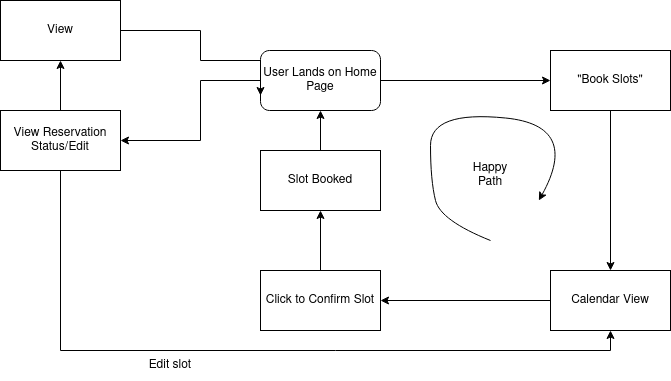

The diagram above was exported from draw.io. Its source (the exported page's mxGraphModel, read from the mxfile embedded in the PNG):
<mxGraphModel dx="1464" dy="559" grid="1" gridSize="10" guides="1" tooltips="1" connect="1" arrows="1" fold="1" page="1" pageScale="1" pageWidth="850" pageHeight="1100" math="0" shadow="0">
  <root>
    <mxCell id="0" />
    <mxCell id="1" parent="0" />
    <mxCell id="UFE8yTohefDemX6kwEsF-3" style="edgeStyle=orthogonalEdgeStyle;rounded=0;orthogonalLoop=1;jettySize=auto;html=1;entryX=0;entryY=0.5;entryDx=0;entryDy=0;" edge="1" parent="1" source="UFE8yTohefDemX6kwEsF-1" target="UFE8yTohefDemX6kwEsF-2">
      <mxGeometry relative="1" as="geometry" />
    </mxCell>
    <mxCell id="UFE8yTohefDemX6kwEsF-13" style="edgeStyle=orthogonalEdgeStyle;rounded=0;orthogonalLoop=1;jettySize=auto;html=1;entryX=1;entryY=0.5;entryDx=0;entryDy=0;" edge="1" parent="1" source="UFE8yTohefDemX6kwEsF-1" target="UFE8yTohefDemX6kwEsF-12">
      <mxGeometry relative="1" as="geometry">
        <Array as="points">
          <mxPoint x="190" y="160" />
          <mxPoint x="190" y="220" />
        </Array>
      </mxGeometry>
    </mxCell>
    <mxCell id="UFE8yTohefDemX6kwEsF-1" value="&lt;div&gt;User Lands on Home Page&lt;/div&gt;" style="rounded=1;whiteSpace=wrap;html=1;" vertex="1" parent="1">
      <mxGeometry x="250" y="130" width="120" height="60" as="geometry" />
    </mxCell>
    <mxCell id="UFE8yTohefDemX6kwEsF-5" style="edgeStyle=orthogonalEdgeStyle;rounded=0;orthogonalLoop=1;jettySize=auto;html=1;" edge="1" parent="1" source="UFE8yTohefDemX6kwEsF-2" target="UFE8yTohefDemX6kwEsF-4">
      <mxGeometry relative="1" as="geometry" />
    </mxCell>
    <mxCell id="UFE8yTohefDemX6kwEsF-2" value="&quot;Book Slots&quot;" style="rounded=0;whiteSpace=wrap;html=1;" vertex="1" parent="1">
      <mxGeometry x="540" y="130" width="120" height="60" as="geometry" />
    </mxCell>
    <mxCell id="UFE8yTohefDemX6kwEsF-7" value="" style="edgeStyle=orthogonalEdgeStyle;rounded=0;orthogonalLoop=1;jettySize=auto;html=1;" edge="1" parent="1" source="UFE8yTohefDemX6kwEsF-4" target="UFE8yTohefDemX6kwEsF-6">
      <mxGeometry relative="1" as="geometry" />
    </mxCell>
    <mxCell id="UFE8yTohefDemX6kwEsF-4" value="&lt;div&gt;Calendar View&lt;/div&gt;" style="rounded=0;whiteSpace=wrap;html=1;" vertex="1" parent="1">
      <mxGeometry x="540" y="350" width="120" height="60" as="geometry" />
    </mxCell>
    <mxCell id="UFE8yTohefDemX6kwEsF-10" style="edgeStyle=orthogonalEdgeStyle;rounded=0;orthogonalLoop=1;jettySize=auto;html=1;entryX=0.5;entryY=1;entryDx=0;entryDy=0;" edge="1" parent="1" source="UFE8yTohefDemX6kwEsF-6" target="UFE8yTohefDemX6kwEsF-9">
      <mxGeometry relative="1" as="geometry" />
    </mxCell>
    <mxCell id="UFE8yTohefDemX6kwEsF-6" value="&lt;div&gt;Click to Confirm Slot&lt;/div&gt;" style="rounded=0;whiteSpace=wrap;html=1;" vertex="1" parent="1">
      <mxGeometry x="250" y="350" width="120" height="60" as="geometry" />
    </mxCell>
    <mxCell id="UFE8yTohefDemX6kwEsF-11" style="edgeStyle=orthogonalEdgeStyle;rounded=0;orthogonalLoop=1;jettySize=auto;html=1;" edge="1" parent="1" source="UFE8yTohefDemX6kwEsF-9" target="UFE8yTohefDemX6kwEsF-1">
      <mxGeometry relative="1" as="geometry" />
    </mxCell>
    <mxCell id="UFE8yTohefDemX6kwEsF-9" value="&lt;div&gt;Slot Booked&lt;/div&gt;" style="rounded=0;whiteSpace=wrap;html=1;" vertex="1" parent="1">
      <mxGeometry x="250" y="230" width="120" height="60" as="geometry" />
    </mxCell>
    <mxCell id="UFE8yTohefDemX6kwEsF-15" value="" style="edgeStyle=orthogonalEdgeStyle;rounded=0;orthogonalLoop=1;jettySize=auto;html=1;" edge="1" parent="1" source="UFE8yTohefDemX6kwEsF-12" target="UFE8yTohefDemX6kwEsF-14">
      <mxGeometry relative="1" as="geometry" />
    </mxCell>
    <mxCell id="UFE8yTohefDemX6kwEsF-17" style="edgeStyle=orthogonalEdgeStyle;rounded=0;orthogonalLoop=1;jettySize=auto;html=1;entryX=0.5;entryY=1;entryDx=0;entryDy=0;" edge="1" parent="1" source="UFE8yTohefDemX6kwEsF-12" target="UFE8yTohefDemX6kwEsF-4">
      <mxGeometry relative="1" as="geometry">
        <Array as="points">
          <mxPoint x="50" y="430" />
          <mxPoint x="600" y="430" />
        </Array>
      </mxGeometry>
    </mxCell>
    <mxCell id="UFE8yTohefDemX6kwEsF-12" value="&lt;div&gt;View Reservation Status/Edit&lt;/div&gt;" style="rounded=0;whiteSpace=wrap;html=1;" vertex="1" parent="1">
      <mxGeometry x="-10" y="190" width="120" height="60" as="geometry" />
    </mxCell>
    <mxCell id="UFE8yTohefDemX6kwEsF-16" style="edgeStyle=orthogonalEdgeStyle;rounded=0;orthogonalLoop=1;jettySize=auto;html=1;entryX=0;entryY=0.75;entryDx=0;entryDy=0;" edge="1" parent="1" source="UFE8yTohefDemX6kwEsF-14" target="UFE8yTohefDemX6kwEsF-1">
      <mxGeometry relative="1" as="geometry">
        <Array as="points">
          <mxPoint x="190" y="110" />
          <mxPoint x="190" y="140" />
          <mxPoint x="250" y="140" />
        </Array>
      </mxGeometry>
    </mxCell>
    <mxCell id="UFE8yTohefDemX6kwEsF-14" value="&lt;div&gt;View&lt;/div&gt;" style="rounded=0;whiteSpace=wrap;html=1;" vertex="1" parent="1">
      <mxGeometry x="-10" y="80" width="120" height="60" as="geometry" />
    </mxCell>
    <mxCell id="UFE8yTohefDemX6kwEsF-19" value="&lt;div&gt;Edit slot&lt;/div&gt;" style="text;html=1;align=center;verticalAlign=middle;whiteSpace=wrap;rounded=0;" vertex="1" parent="1">
      <mxGeometry x="130" y="430" width="60" height="30" as="geometry" />
    </mxCell>
    <mxCell id="UFE8yTohefDemX6kwEsF-20" value="" style="curved=1;endArrow=classic;html=1;rounded=0;" edge="1" parent="1">
      <mxGeometry width="50" height="50" relative="1" as="geometry">
        <mxPoint x="480" y="320" as="sourcePoint" />
        <mxPoint x="528.3333333333333" y="280" as="targetPoint" />
        <Array as="points">
          <mxPoint x="430" y="300" />
          <mxPoint x="420" y="260" />
          <mxPoint x="420" y="190" />
          <mxPoint x="570" y="205" />
        </Array>
      </mxGeometry>
    </mxCell>
    <mxCell id="UFE8yTohefDemX6kwEsF-23" value="Happy Path" style="text;html=1;align=center;verticalAlign=middle;whiteSpace=wrap;rounded=0;" vertex="1" parent="1">
      <mxGeometry x="450" y="240" width="60" height="30" as="geometry" />
    </mxCell>
  </root>
</mxGraphModel>